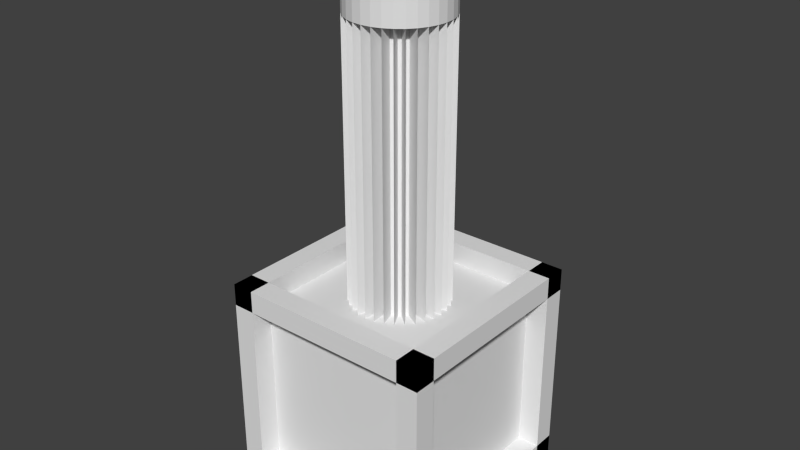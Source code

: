 # Source: CharacterModel.blend  (saved by Blender 2.72.0; exported with 4.5.12 LTS)
import bpy
from mathutils import Matrix  # noqa: F401  (used for matrix-valued properties, if any)

bpy.ops.wm.read_factory_settings(use_empty=True)
scene = bpy.context.scene
scene.name = 'Scene'

# ---- collections
col_collection_1 = bpy.data.collections.new('Collection 1'); scene.collection.children.link(col_collection_1)

# ---- materials (node trees are filled in below, after node groups)
mat_material = bpy.data.materials.new('Material')
mat_material.alpha_threshold = 0.0
mat_material.use_transparent_shadow = False
mat_material.roughness = 0.5
mat_material.line_color = (0.0, 0.0, 0.0, 1.0)

# ---- material node trees

# ---- world
world_world = bpy.data.worlds.new('World'); scene.world = world_world
world_world.color = (0.05088, 0.05088, 0.05088)
world_world.use_sun_shadow = False
world_world.sun_shadow_jitter_overblur = 0.0
world_world.cycles.sampling_method = 'MANUAL'
world_world.cycles.sample_map_resolution = 256

# ---- meshes
me_cube = bpy.data.meshes.new('Cube')
me_cube.from_pydata([(1.0, 1.0, -1.0), (1.0, -1.0, -1.0), (-1.0, -1.0, -1.0), (-1.0, 1.0, -1.0), (1.0, 1.0, 1.0), (1.0, -1.0, 1.0), (-1.0, -1.0, 1.0), (-1.0, 1.0, 1.0), (1.0, 1.0, -0.7948), (1.0, -1.0, -0.7948), (-1.0, -1.0, -0.7948), (-1.0, 1.0, -0.7948), (1.0, 1.0, 0.7948), (-1.0, 1.0, 0.7948), (-1.0, -1.0, 0.7948), (1.0, -1.0, 0.7948), (0.7948, 1.0, -1.0), (0.7948, 1.0, 1.0), (0.7948, -1.0, 1.0), (0.7948, -1.0, -1.0), (1.0, -0.7948, -1.0), (1.0, -0.7948, 1.0), (-1.0, -0.7948, 1.0), (-1.0, -0.7948, -1.0), (-0.7948, -1.0, -1.0), (-0.7948, -1.0, 1.0), (-0.7948, 1.0, 1.0), (-0.7948, 1.0, -1.0), (1.0, 0.7948, 1.0), (1.0, 0.7948, -1.0), (-1.0, 0.7948, -1.0), (-1.0, 0.7948, 1.0)], [], [(8, 9, 10, 11), (1, 9, 8, 0), (2, 10, 9, 1), (3, 11, 10, 2), (0, 8, 11, 3), (12, 13, 14, 15), (7, 13, 12, 4), (6, 14, 13, 7), (5, 15, 14, 6), (4, 12, 15, 5), (16, 17, 18, 19), (4, 17, 16, 0), (5, 18, 17, 4), (1, 19, 18, 5), (0, 16, 19, 1), (20, 21, 22, 23), (5, 21, 20, 1), (6, 22, 21, 5), (2, 23, 22, 6), (1, 20, 23, 2), (24, 25, 26, 27), (6, 25, 24, 2), (7, 26, 25, 6), (3, 27, 26, 7), (2, 24, 27, 3), (28, 29, 30, 31), (0, 29, 28, 4), (3, 30, 29, 0), (7, 31, 30, 3), (4, 28, 31, 7)])
me_cube.materials.append(mat_material)
me_cube.use_remesh_preserve_volume = False
me_cube.use_remesh_preserve_attributes = False
me_cube.use_mirror_vertex_groups = False
me_cube.update()
me_cylinder = bpy.data.meshes.new('Cylinder')
me_cylinder.from_pydata([(0.0, 0.0, -1.0), (0.0, 0.0, 1.0), (0.0, 1.0, -1.0), (0.0, 1.0, 1.0), (0.1951, 0.9808, -1.0), (0.1951, 0.9808, 1.0), (0.3827, 0.9239, -1.0), (0.3827, 0.9239, 1.0), (0.5556, 0.8315, -1.0), (0.5556, 0.8315, 1.0), (0.7071, 0.7071, -1.0), (0.7071, 0.7071, 1.0), (0.8315, 0.5556, -1.0), (0.8315, 0.5556, 1.0), (0.9239, 0.3827, -1.0), (0.9239, 0.3827, 1.0), (0.9808, 0.1951, -1.0), (0.9808, 0.1951, 1.0), (1.0, 7.55e-08, -1.0), (1.0, 7.55e-08, 1.0), (0.9808, -0.1951, -1.0), (0.9808, -0.1951, 1.0), (0.9239, -0.3827, -1.0), (0.9239, -0.3827, 1.0), (0.8315, -0.5556, -1.0), (0.8315, -0.5556, 1.0), (0.7071, -0.7071, -1.0), (0.7071, -0.7071, 1.0), (0.5556, -0.8315, -1.0), (0.5556, -0.8315, 1.0), (0.3827, -0.9239, -1.0), (0.3827, -0.9239, 1.0), (0.1951, -0.9808, -1.0), (0.1951, -0.9808, 1.0), (-3.258e-07, -1.0, -1.0), (-3.258e-07, -1.0, 1.0), (-0.1951, -0.9808, -1.0), (-0.1951, -0.9808, 1.0), (-0.3827, -0.9239, -1.0), (-0.3827, -0.9239, 1.0), (-0.5556, -0.8315, -1.0), (-0.5556, -0.8315, 1.0), (-0.7071, -0.7071, -1.0), (-0.7071, -0.7071, 1.0), (-0.8315, -0.5556, -1.0), (-0.8315, -0.5556, 1.0), (-0.9239, -0.3827, -1.0), (-0.9239, -0.3827, 1.0), (-0.9808, -0.1951, -1.0), (-0.9808, -0.1951, 1.0), (-1.0, 9.656e-07, -1.0), (-1.0, 9.656e-07, 1.0), (-0.9808, 0.1951, -1.0), (-0.9808, 0.1951, 1.0), (-0.9239, 0.3827, -1.0), (-0.9239, 0.3827, 1.0), (-0.8315, 0.5556, -1.0), (-0.8315, 0.5556, 1.0), (-0.7071, 0.7071, -1.0), (-0.7071, 0.7071, 1.0), (-0.5556, 0.8315, -1.0), (-0.5556, 0.8315, 1.0), (-0.3827, 0.9239, -1.0), (-0.3827, 0.9239, 1.0), (-0.1951, 0.9808, -1.0), (-0.1951, 0.9808, 1.0), (0.0, 0.0, -0.6677), (0.0, 1.0, -0.6677), (0.1951, 0.9808, -0.6677), (0.0, 0.0, 0.6677), (0.1951, 0.9808, 0.6677), (0.0, 1.0, 0.6677), (-0.03257, 0.6693, -1.0), (-0.03257, 0.6693, 1.0), (0.1625, 0.6501, 1.0), (0.1625, 0.6501, -1.0), (0.0, 0.0, -0.6677), (0.1951, 0.9808, -0.6677), (0.3827, 0.9239, -0.6677), (0.0, 0.0, 0.6677), (0.3827, 0.9239, 0.6677), (0.1951, 0.9808, 0.6677), (0.09862, 0.6628, -1.0), (0.09862, 0.6628, 1.0), (0.2862, 0.6059, 1.0), (0.2862, 0.6059, -1.0), (0.0, 0.0, -0.6677), (0.3827, 0.9239, -0.6677), (0.5556, 0.8315, -0.6677), (0.0, 0.0, 0.6677), (0.5556, 0.8315, 0.6677), (0.3827, 0.9239, 0.6677), (0.226, 0.6308, -1.0), (0.226, 0.6308, 1.0), (0.3989, 0.5384, 1.0), (0.3989, 0.5384, -1.0), (0.0, 0.0, -0.6677), (0.5556, 0.8315, -0.6677), (0.7071, 0.7071, -0.6677), (0.0, 0.0, 0.6677), (0.7071, 0.7071, 0.6677), (0.5556, 0.8315, 0.6677), (0.3448, 0.5746, -1.0), (0.3448, 0.5746, 1.0), (0.4963, 0.4502, 1.0), (0.4963, 0.4502, -1.0), (0.0, 0.0, -0.6677), (0.7071, 0.7071, -0.6677), (0.8315, 0.5556, -0.6677), (0.0, 0.0, 0.6677), (0.8315, 0.5556, 0.6677), (0.7071, 0.7071, 0.6677), (0.4502, 0.4963, -1.0), (0.4502, 0.4963, 1.0), (0.5746, 0.3448, 1.0), (0.5746, 0.3448, -1.0), (0.0, 0.0, -0.6677), (0.8315, 0.5556, -0.6677), (0.9239, 0.3827, -0.6677), (0.0, 0.0, 0.6677), (0.9239, 0.3827, 0.6677), (0.8315, 0.5556, 0.6677), (0.5384, 0.3989, -1.0), (0.5384, 0.3989, 1.0), (0.6308, 0.226, 1.0), (0.6308, 0.226, -1.0), (0.0, 0.0, -0.6677), (0.9239, 0.3827, -0.6677), (0.9808, 0.1951, -0.6677), (0.0, 0.0, 0.6677), (0.9808, 0.1951, 0.6677), (0.9239, 0.3827, 0.6677), (0.6059, 0.2862, -1.0), (0.6059, 0.2862, 1.0), (0.6628, 0.09862, 1.0), (0.6628, 0.09862, -1.0), (0.0, 0.0, -0.6677), (0.9808, 0.1951, -0.6677), (1.0, 7.55e-08, -0.6677), (0.0, 0.0, 0.6677), (1.0, 7.55e-08, 0.6677), (0.9808, 0.1951, 0.6677), (0.6501, 0.1625, -1.0), (0.6501, 0.1625, 1.0), (0.6693, -0.03257, 1.0), (0.6693, -0.03257, -1.0), (0.0, 0.0, -0.6677), (1.0, 7.55e-08, -0.6677), (0.9808, -0.1951, -0.6677), (0.0, 0.0, 0.6677), (0.9808, -0.1951, 0.6677), (1.0, 7.55e-08, 0.6677), (0.6693, 0.03257, -1.0), (0.6693, 0.03257, 1.0), (0.6501, -0.1625, 1.0), (0.6501, -0.1625, -1.0), (0.0, 0.0, -0.6677), (0.9808, -0.1951, -0.6677), (0.9239, -0.3827, -0.6677), (0.0, 0.0, 0.6677), (0.9239, -0.3827, 0.6677), (0.9808, -0.1951, 0.6677), (0.6628, -0.09862, -1.0), (0.6628, -0.09862, 1.0), (0.6059, -0.2862, 1.0), (0.6059, -0.2862, -1.0), (0.0, 0.0, -0.6677), (0.9239, -0.3827, -0.6677), (0.8315, -0.5556, -0.6677), (0.0, 0.0, 0.6677), (0.8315, -0.5556, 0.6677), (0.9239, -0.3827, 0.6677), (0.6308, -0.226, -1.0), (0.6308, -0.226, 1.0), (0.5384, -0.3989, 1.0), (0.5384, -0.3989, -1.0), (0.0, 0.0, -0.6677), (0.8315, -0.5556, -0.6677), (0.7071, -0.7071, -0.6677), (0.0, 0.0, 0.6677), (0.7071, -0.7071, 0.6677), (0.8315, -0.5556, 0.6677), (0.5746, -0.3448, -1.0), (0.5746, -0.3448, 1.0), (0.4502, -0.4963, 1.0), (0.4502, -0.4963, -1.0), (0.0, 0.0, -0.6677), (0.7071, -0.7071, -0.6677), (0.5556, -0.8315, -0.6677), (0.0, 0.0, 0.6677), (0.5556, -0.8315, 0.6677), (0.7071, -0.7071, 0.6677), (0.4963, -0.4502, -1.0), (0.4963, -0.4502, 1.0), (0.3448, -0.5746, 1.0), (0.3448, -0.5746, -1.0), (0.0, 0.0, -0.6677), (0.5556, -0.8315, -0.6677), (0.3827, -0.9239, -0.6677), (0.0, 0.0, 0.6677), (0.3827, -0.9239, 0.6677), (0.5556, -0.8315, 0.6677), (0.3989, -0.5384, -1.0), (0.3989, -0.5384, 1.0), (0.226, -0.6308, 1.0), (0.226, -0.6308, -1.0), (0.0, 0.0, -0.6677), (0.3827, -0.9239, -0.6677), (0.1951, -0.9808, -0.6677), (0.0, 0.0, 0.6677), (0.1951, -0.9808, 0.6677), (0.3827, -0.9239, 0.6677), (0.2862, -0.6059, -1.0), (0.2862, -0.6059, 1.0), (0.09862, -0.6628, 1.0), (0.09862, -0.6628, -1.0), (0.0, 0.0, -0.6677), (0.1951, -0.9808, -0.6677), (-3.258e-07, -1.0, -0.6677), (0.0, 0.0, 0.6677), (-3.258e-07, -1.0, 0.6677), (0.1951, -0.9808, 0.6677), (0.1625, -0.6501, -1.0), (0.1625, -0.6501, 1.0), (-0.03257, -0.6693, 1.0), (-0.03257, -0.6693, -1.0), (0.0, 0.0, -0.6677), (-3.258e-07, -1.0, -0.6677), (-0.1951, -0.9808, -0.6677), (0.0, 0.0, 0.6677), (-0.1951, -0.9808, 0.6677), (-3.258e-07, -1.0, 0.6677), (0.03257, -0.6693, -1.0), (0.03257, -0.6693, 1.0), (-0.1625, -0.6501, 1.0), (-0.1625, -0.6501, -1.0), (0.0, 0.0, -0.6677), (-0.1951, -0.9808, -0.6677), (-0.3827, -0.9239, -0.6677), (0.0, 0.0, 0.6677), (-0.3827, -0.9239, 0.6677), (-0.1951, -0.9808, 0.6677), (-0.09862, -0.6628, -1.0), (-0.09862, -0.6628, 1.0), (-0.2862, -0.6059, 1.0), (-0.2862, -0.6059, -1.0), (0.0, 0.0, -0.6677), (-0.3827, -0.9239, -0.6677), (-0.5556, -0.8315, -0.6677), (0.0, 0.0, 0.6677), (-0.5556, -0.8315, 0.6677), (-0.3827, -0.9239, 0.6677), (-0.226, -0.6308, -1.0), (-0.226, -0.6308, 1.0), (-0.3989, -0.5384, 1.0), (-0.3989, -0.5384, -1.0), (0.0, 0.0, -0.6677), (-0.5556, -0.8315, -0.6677), (-0.7071, -0.7071, -0.6677), (0.0, 0.0, 0.6677), (-0.7071, -0.7071, 0.6677), (-0.5556, -0.8315, 0.6677), (-0.3448, -0.5746, -1.0), (-0.3448, -0.5746, 1.0), (-0.4963, -0.4502, 1.0), (-0.4963, -0.4502, -1.0), (0.0, 0.0, -0.6677), (-0.7071, -0.7071, -0.6677), (-0.8315, -0.5556, -0.6677), (0.0, 0.0, 0.6677), (-0.8315, -0.5556, 0.6677), (-0.7071, -0.7071, 0.6677), (-0.4502, -0.4963, -1.0), (-0.4502, -0.4963, 1.0), (-0.5746, -0.3448, 1.0), (-0.5746, -0.3448, -1.0), (0.0, 0.0, -0.6677), (-0.8315, -0.5556, -0.6677), (-0.9239, -0.3827, -0.6677), (0.0, 0.0, 0.6677), (-0.9239, -0.3827, 0.6677), (-0.8315, -0.5556, 0.6677), (-0.5384, -0.3989, -1.0), (-0.5384, -0.3989, 1.0), (-0.6308, -0.226, 1.0), (-0.6308, -0.226, -1.0), (0.0, 0.0, -0.6677), (-0.9239, -0.3827, -0.6677), (-0.9808, -0.1951, -0.6677), (0.0, 0.0, 0.6677), (-0.9808, -0.1951, 0.6677), (-0.9239, -0.3827, 0.6677), (-0.6059, -0.2862, -1.0), (-0.6059, -0.2862, 1.0), (-0.6628, -0.09862, 1.0), (-0.6628, -0.09862, -1.0), (0.0, 0.0, -0.6677), (-0.9808, -0.1951, -0.6677), (-1.0, 9.656e-07, -0.6677), (0.0, 0.0, 0.6677), (-1.0, 9.656e-07, 0.6677), (-0.9808, -0.1951, 0.6677), (-0.6501, -0.1625, -1.0), (-0.6501, -0.1625, 1.0), (-0.6693, 0.03257, 1.0), (-0.6693, 0.03257, -1.0), (0.0, 0.0, -0.6677), (-1.0, 9.656e-07, -0.6677), (-0.9808, 0.1951, -0.6677), (0.0, 0.0, 0.6677), (-0.9808, 0.1951, 0.6677), (-1.0, 9.656e-07, 0.6677), (-0.6693, -0.03257, -1.0), (-0.6693, -0.03257, 1.0), (-0.6501, 0.1625, 1.0), (-0.6501, 0.1625, -1.0), (0.0, 0.0, -0.6677), (-0.9808, 0.1951, -0.6677), (-0.9239, 0.3827, -0.6677), (0.0, 0.0, 0.6677), (-0.9239, 0.3827, 0.6677), (-0.9808, 0.1951, 0.6677), (-0.6628, 0.09862, -1.0), (-0.6628, 0.09862, 1.0), (-0.6059, 0.2862, 1.0), (-0.6059, 0.2862, -1.0), (0.0, 0.0, -0.6677), (-0.9239, 0.3827, -0.6677), (-0.8315, 0.5556, -0.6677), (0.0, 0.0, 0.6677), (-0.8315, 0.5556, 0.6677), (-0.9239, 0.3827, 0.6677), (-0.6308, 0.226, -1.0), (-0.6308, 0.226, 1.0), (-0.5384, 0.3989, 1.0), (-0.5384, 0.3989, -1.0), (0.0, 0.0, -0.6677), (-0.8315, 0.5556, -0.6677), (-0.7071, 0.7071, -0.6677), (0.0, 0.0, 0.6677), (-0.7071, 0.7071, 0.6677), (-0.8315, 0.5556, 0.6677), (-0.5746, 0.3448, -1.0), (-0.5746, 0.3448, 1.0), (-0.4502, 0.4963, 1.0), (-0.4502, 0.4963, -1.0), (0.0, 0.0, -0.6677), (-0.7071, 0.7071, -0.6677), (-0.5556, 0.8315, -0.6677), (0.0, 0.0, 0.6677), (-0.5556, 0.8315, 0.6677), (-0.7071, 0.7071, 0.6677), (-0.4963, 0.4502, -1.0), (-0.4963, 0.4502, 1.0), (-0.3447, 0.5746, 1.0), (-0.3447, 0.5746, -1.0), (0.0, 0.0, -0.6677), (-0.5556, 0.8315, -0.6677), (-0.3827, 0.9239, -0.6677), (0.0, 0.0, 0.6677), (-0.3827, 0.9239, 0.6677), (-0.5556, 0.8315, 0.6677), (-0.3989, 0.5384, -1.0), (-0.3989, 0.5384, 1.0), (-0.226, 0.6308, 1.0), (-0.226, 0.6308, -1.0), (0.0, 0.0, -0.6677), (-0.3827, 0.9239, -0.6677), (-0.1951, 0.9808, -0.6677), (0.0, 0.0, 0.6677), (-0.1951, 0.9808, 0.6677), (-0.3827, 0.9239, 0.6677), (-0.2862, 0.6059, -1.0), (-0.2862, 0.6059, 1.0), (-0.09862, 0.6628, 1.0), (-0.09862, 0.6628, -1.0), (0.0, 0.0, -0.6677), (-0.1951, 0.9808, -0.6677), (0.0, 1.0, -0.6677), (0.0, 0.0, 0.6677), (0.0, 1.0, 0.6677), (-0.1951, 0.9808, 0.6677), (-0.1625, 0.6501, -1.0), (-0.1625, 0.6501, 1.0), (0.03257, 0.6693, 1.0), (0.03257, 0.6693, -1.0)], [], [(66, 67, 68), (2, 67, 66, 0), (4, 68, 67, 2), (0, 66, 68, 4), (69, 70, 71), (5, 70, 69, 1), (3, 71, 70, 5), (1, 69, 71, 3), (72, 73, 74, 75), (3, 73, 72, 2), (5, 74, 73, 3), (4, 75, 74, 5), (2, 72, 75, 4), (76, 77, 78), (4, 77, 76, 0), (6, 78, 77, 4), (0, 76, 78, 6), (79, 80, 81), (7, 80, 79, 1), (5, 81, 80, 7), (1, 79, 81, 5), (82, 83, 84, 85), (5, 83, 82, 4), (7, 84, 83, 5), (6, 85, 84, 7), (4, 82, 85, 6), (86, 87, 88), (6, 87, 86, 0), (8, 88, 87, 6), (0, 86, 88, 8), (89, 90, 91), (9, 90, 89, 1), (7, 91, 90, 9), (1, 89, 91, 7), (92, 93, 94, 95), (7, 93, 92, 6), (9, 94, 93, 7), (8, 95, 94, 9), (6, 92, 95, 8), (96, 97, 98), (8, 97, 96, 0), (10, 98, 97, 8), (0, 96, 98, 10), (99, 100, 101), (11, 100, 99, 1), (9, 101, 100, 11), (1, 99, 101, 9), (102, 103, 104, 105), (9, 103, 102, 8), (11, 104, 103, 9), (10, 105, 104, 11), (8, 102, 105, 10), (106, 107, 108), (10, 107, 106, 0), (12, 108, 107, 10), (0, 106, 108, 12), (109, 110, 111), (13, 110, 109, 1), (11, 111, 110, 13), (1, 109, 111, 11), (112, 113, 114, 115), (11, 113, 112, 10), (13, 114, 113, 11), (12, 115, 114, 13), (10, 112, 115, 12), (116, 117, 118), (12, 117, 116, 0), (14, 118, 117, 12), (0, 116, 118, 14), (119, 120, 121), (15, 120, 119, 1), (13, 121, 120, 15), (1, 119, 121, 13), (122, 123, 124, 125), (13, 123, 122, 12), (15, 124, 123, 13), (14, 125, 124, 15), (12, 122, 125, 14), (126, 127, 128), (14, 127, 126, 0), (16, 128, 127, 14), (0, 126, 128, 16), (129, 130, 131), (17, 130, 129, 1), (15, 131, 130, 17), (1, 129, 131, 15), (132, 133, 134, 135), (15, 133, 132, 14), (17, 134, 133, 15), (16, 135, 134, 17), (14, 132, 135, 16), (136, 137, 138), (16, 137, 136, 0), (18, 138, 137, 16), (0, 136, 138, 18), (139, 140, 141), (19, 140, 139, 1), (17, 141, 140, 19), (1, 139, 141, 17), (142, 143, 144, 145), (17, 143, 142, 16), (19, 144, 143, 17), (18, 145, 144, 19), (16, 142, 145, 18), (146, 147, 148), (18, 147, 146, 0), (20, 148, 147, 18), (0, 146, 148, 20), (149, 150, 151), (21, 150, 149, 1), (19, 151, 150, 21), (1, 149, 151, 19), (152, 153, 154, 155), (19, 153, 152, 18), (21, 154, 153, 19), (20, 155, 154, 21), (18, 152, 155, 20), (156, 157, 158), (20, 157, 156, 0), (22, 158, 157, 20), (0, 156, 158, 22), (159, 160, 161), (23, 160, 159, 1), (21, 161, 160, 23), (1, 159, 161, 21), (162, 163, 164, 165), (21, 163, 162, 20), (23, 164, 163, 21), (22, 165, 164, 23), (20, 162, 165, 22), (166, 167, 168), (22, 167, 166, 0), (24, 168, 167, 22), (0, 166, 168, 24), (169, 170, 171), (25, 170, 169, 1), (23, 171, 170, 25), (1, 169, 171, 23), (172, 173, 174, 175), (23, 173, 172, 22), (25, 174, 173, 23), (24, 175, 174, 25), (22, 172, 175, 24), (176, 177, 178), (24, 177, 176, 0), (26, 178, 177, 24), (0, 176, 178, 26), (179, 180, 181), (27, 180, 179, 1), (25, 181, 180, 27), (1, 179, 181, 25), (182, 183, 184, 185), (25, 183, 182, 24), (27, 184, 183, 25), (26, 185, 184, 27), (24, 182, 185, 26), (186, 187, 188), (26, 187, 186, 0), (28, 188, 187, 26), (0, 186, 188, 28), (189, 190, 191), (29, 190, 189, 1), (27, 191, 190, 29), (1, 189, 191, 27), (192, 193, 194, 195), (27, 193, 192, 26), (29, 194, 193, 27), (28, 195, 194, 29), (26, 192, 195, 28), (196, 197, 198), (28, 197, 196, 0), (30, 198, 197, 28), (0, 196, 198, 30), (199, 200, 201), (31, 200, 199, 1), (29, 201, 200, 31), (1, 199, 201, 29), (202, 203, 204, 205), (29, 203, 202, 28), (31, 204, 203, 29), (30, 205, 204, 31), (28, 202, 205, 30), (206, 207, 208), (30, 207, 206, 0), (32, 208, 207, 30), (0, 206, 208, 32), (209, 210, 211), (33, 210, 209, 1), (31, 211, 210, 33), (1, 209, 211, 31), (212, 213, 214, 215), (31, 213, 212, 30), (33, 214, 213, 31), (32, 215, 214, 33), (30, 212, 215, 32), (216, 217, 218), (32, 217, 216, 0), (34, 218, 217, 32), (0, 216, 218, 34), (219, 220, 221), (35, 220, 219, 1), (33, 221, 220, 35), (1, 219, 221, 33), (222, 223, 224, 225), (33, 223, 222, 32), (35, 224, 223, 33), (34, 225, 224, 35), (32, 222, 225, 34), (226, 227, 228), (34, 227, 226, 0), (36, 228, 227, 34), (0, 226, 228, 36), (229, 230, 231), (37, 230, 229, 1), (35, 231, 230, 37), (1, 229, 231, 35), (232, 233, 234, 235), (35, 233, 232, 34), (37, 234, 233, 35), (36, 235, 234, 37), (34, 232, 235, 36), (236, 237, 238), (36, 237, 236, 0), (38, 238, 237, 36), (0, 236, 238, 38), (239, 240, 241), (39, 240, 239, 1), (37, 241, 240, 39), (1, 239, 241, 37), (242, 243, 244, 245), (37, 243, 242, 36), (39, 244, 243, 37), (38, 245, 244, 39), (36, 242, 245, 38), (246, 247, 248), (38, 247, 246, 0), (40, 248, 247, 38), (0, 246, 248, 40), (249, 250, 251), (41, 250, 249, 1), (39, 251, 250, 41), (1, 249, 251, 39), (252, 253, 254, 255), (39, 253, 252, 38), (41, 254, 253, 39), (40, 255, 254, 41), (38, 252, 255, 40), (256, 257, 258), (40, 257, 256, 0), (42, 258, 257, 40), (0, 256, 258, 42), (259, 260, 261), (43, 260, 259, 1), (41, 261, 260, 43), (1, 259, 261, 41), (262, 263, 264, 265), (41, 263, 262, 40), (43, 264, 263, 41), (42, 265, 264, 43), (40, 262, 265, 42), (266, 267, 268), (42, 267, 266, 0), (44, 268, 267, 42), (0, 266, 268, 44), (269, 270, 271), (45, 270, 269, 1), (43, 271, 270, 45), (1, 269, 271, 43), (272, 273, 274, 275), (43, 273, 272, 42), (45, 274, 273, 43), (44, 275, 274, 45), (42, 272, 275, 44), (276, 277, 278), (44, 277, 276, 0), (46, 278, 277, 44), (0, 276, 278, 46), (279, 280, 281), (47, 280, 279, 1), (45, 281, 280, 47), (1, 279, 281, 45), (282, 283, 284, 285), (45, 283, 282, 44), (47, 284, 283, 45), (46, 285, 284, 47), (44, 282, 285, 46), (286, 287, 288), (46, 287, 286, 0), (48, 288, 287, 46), (0, 286, 288, 48), (289, 290, 291), (49, 290, 289, 1), (47, 291, 290, 49), (1, 289, 291, 47), (292, 293, 294, 295), (47, 293, 292, 46), (49, 294, 293, 47), (48, 295, 294, 49), (46, 292, 295, 48), (296, 297, 298), (48, 297, 296, 0), (50, 298, 297, 48), (0, 296, 298, 50), (299, 300, 301), (51, 300, 299, 1), (49, 301, 300, 51), (1, 299, 301, 49), (302, 303, 304, 305), (49, 303, 302, 48), (51, 304, 303, 49), (50, 305, 304, 51), (48, 302, 305, 50), (306, 307, 308), (50, 307, 306, 0), (52, 308, 307, 50), (0, 306, 308, 52), (309, 310, 311), (53, 310, 309, 1), (51, 311, 310, 53), (1, 309, 311, 51), (312, 313, 314, 315), (51, 313, 312, 50), (53, 314, 313, 51), (52, 315, 314, 53), (50, 312, 315, 52), (316, 317, 318), (52, 317, 316, 0), (54, 318, 317, 52), (0, 316, 318, 54), (319, 320, 321), (55, 320, 319, 1), (53, 321, 320, 55), (1, 319, 321, 53), (322, 323, 324, 325), (53, 323, 322, 52), (55, 324, 323, 53), (54, 325, 324, 55), (52, 322, 325, 54), (326, 327, 328), (54, 327, 326, 0), (56, 328, 327, 54), (0, 326, 328, 56), (329, 330, 331), (57, 330, 329, 1), (55, 331, 330, 57), (1, 329, 331, 55), (332, 333, 334, 335), (55, 333, 332, 54), (57, 334, 333, 55), (56, 335, 334, 57), (54, 332, 335, 56), (336, 337, 338), (56, 337, 336, 0), (58, 338, 337, 56), (0, 336, 338, 58), (339, 340, 341), (59, 340, 339, 1), (57, 341, 340, 59), (1, 339, 341, 57), (342, 343, 344, 345), (57, 343, 342, 56), (59, 344, 343, 57), (58, 345, 344, 59), (56, 342, 345, 58), (346, 347, 348), (58, 347, 346, 0), (60, 348, 347, 58), (0, 346, 348, 60), (349, 350, 351), (61, 350, 349, 1), (59, 351, 350, 61), (1, 349, 351, 59), (352, 353, 354, 355), (59, 353, 352, 58), (61, 354, 353, 59), (60, 355, 354, 61), (58, 352, 355, 60), (356, 357, 358), (60, 357, 356, 0), (62, 358, 357, 60), (0, 356, 358, 62), (359, 360, 361), (63, 360, 359, 1), (61, 361, 360, 63), (1, 359, 361, 61), (362, 363, 364, 365), (61, 363, 362, 60), (63, 364, 363, 61), (62, 365, 364, 63), (60, 362, 365, 62), (366, 367, 368), (62, 367, 366, 0), (64, 368, 367, 62), (0, 366, 368, 64), (369, 370, 371), (65, 370, 369, 1), (63, 371, 370, 65), (1, 369, 371, 63), (372, 373, 374, 375), (63, 373, 372, 62), (65, 374, 373, 63), (64, 375, 374, 65), (62, 372, 375, 64), (376, 377, 378), (64, 377, 376, 0), (2, 378, 377, 64), (0, 376, 378, 2), (379, 380, 381), (3, 380, 379, 1), (65, 381, 380, 3), (1, 379, 381, 65), (382, 383, 384, 385), (65, 383, 382, 64), (3, 384, 383, 65), (2, 385, 384, 3), (64, 382, 385, 2)])
me_cylinder.use_remesh_preserve_volume = False
me_cylinder.use_remesh_preserve_attributes = False
me_cylinder.use_mirror_vertex_groups = False
me_cylinder.update()

# ---- objects
ob_character = bpy.data.objects.new('Character', None)
ob_base = bpy.data.objects.new('Base', me_cube)
ob_gun = bpy.data.objects.new('Gun', me_cylinder)

# ---- transforms, parenting, visibility, modifiers, constraints
ob_character.location = (0.0, 0.0, 0.0)
ob_character.empty_image_offset = (0.0, 0.0)
ob_character.lineart.crease_threshold = 0.0
ob_base.parent = ob_character
ob_base.location = (0.0, 0.0, 0.0)
ob_base.lock_rotations_4d = False
ob_base.empty_display_type = 'ARROWS'
ob_base.lineart.crease_threshold = 0.0
ob_gun.parent = ob_character
ob_gun.location = (0.0, 0.0, 2.0)
ob_gun.scale = (0.4563, 0.4563, 2.0)
ob_gun.lineart.crease_threshold = 0.0

# ---- collection membership
col_collection_1.objects.link(ob_character)
col_collection_1.objects.link(ob_base)
col_collection_1.objects.link(ob_gun)

# ---- scene / render settings (as saved in the file)
scene.frame_start = 1; scene.frame_end = 250; scene.frame_set(1)
scene.render.engine = 'BLENDER_EEVEE_NEXT'
scene.render.resolution_percentage = 50
scene.render.dither_intensity = 0.0
scene.cycles.use_denoising = False
scene.cycles.samples = 10
scene.cycles.sampling_pattern = 'TABULATED_SOBOL'
scene.cycles.light_sampling_threshold = 0.0
scene.cycles.use_adaptive_sampling = False
scene.cycles.use_light_tree = False
scene.cycles.blur_glossy = 0.0
scene.cycles.pixel_filter_type = 'GAUSSIAN'
scene.cycles.sample_clamp_indirect = 0.0
scene.view_settings.view_transform = 'Standard'
bpy.context.view_layer.update()

# ---- added for rendering (the .blend has no active camera and no usable light): camera, sun
cam_auto = bpy.data.cameras.new('AutoCamera')
cam_auto.lens = 50.0
cam_auto.sensor_width = 36.0
cam_auto.clip_end = 1000.0
ob_auto_camera = bpy.data.objects.new('AutoCamera', cam_auto)
scene.collection.objects.link(ob_auto_camera)
ob_auto_camera.location = (5.31501, -6.37801, 5.75201)
ob_auto_camera.rotation_euler = (1.09748, -7.21219e-08, 0.694738)
scene.camera = ob_auto_camera
light_auto_sun = bpy.data.lights.new('AutoSun', 'SUN')
light_auto_sun.energy = 3.0
light_auto_sun.angle = 0.0523599
ob_auto_sun = bpy.data.objects.new('AutoSun', light_auto_sun)
scene.collection.objects.link(ob_auto_sun)
ob_auto_sun.rotation_euler = (0.872665, 0.174533, 0.523599)
bpy.context.view_layer.update()
